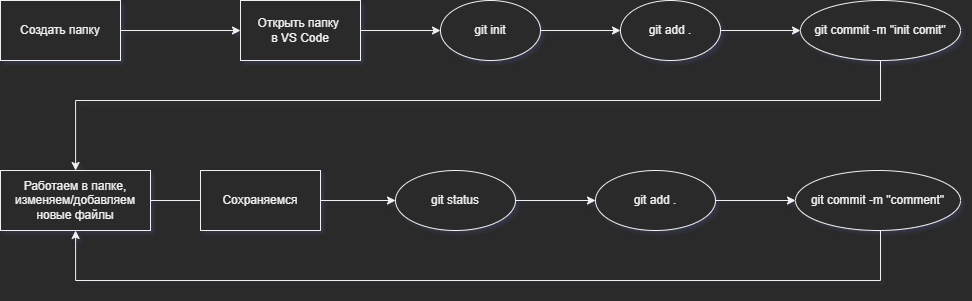

The diagram above was exported from draw.io. Its source (the exported page's mxGraphModel, read from the mxfile embedded in the PNG):
<mxGraphModel dx="1542" dy="1208" grid="1" gridSize="10" guides="1" tooltips="1" connect="1" arrows="1" fold="1" page="1" pageScale="1" pageWidth="1169" pageHeight="827" math="0" shadow="0">
  <root>
    <mxCell id="0" />
    <mxCell id="1" parent="0" />
    <mxCell id="2" value="" style="edgeStyle=orthogonalEdgeStyle;rounded=0;orthogonalLoop=1;jettySize=auto;html=1;" edge="1" source="3" target="5" parent="1">
      <mxGeometry relative="1" as="geometry" />
    </mxCell>
    <mxCell id="3" value="Создать папку" style="rounded=0;whiteSpace=wrap;html=1;" vertex="1" parent="1">
      <mxGeometry x="120" y="120" width="120" height="60" as="geometry" />
    </mxCell>
    <mxCell id="4" value="" style="edgeStyle=orthogonalEdgeStyle;rounded=0;orthogonalLoop=1;jettySize=auto;html=1;" edge="1" source="5" target="7" parent="1">
      <mxGeometry relative="1" as="geometry" />
    </mxCell>
    <mxCell id="5" value="Открыть папку &lt;br&gt;в VS Code" style="whiteSpace=wrap;html=1;rounded=0;" vertex="1" parent="1">
      <mxGeometry x="360" y="120" width="120" height="60" as="geometry" />
    </mxCell>
    <mxCell id="6" value="" style="edgeStyle=orthogonalEdgeStyle;rounded=0;orthogonalLoop=1;jettySize=auto;html=1;" edge="1" source="7" target="9" parent="1">
      <mxGeometry relative="1" as="geometry" />
    </mxCell>
    <mxCell id="7" value="git init" style="ellipse;whiteSpace=wrap;html=1;rounded=0;" vertex="1" parent="1">
      <mxGeometry x="560" y="120" width="100" height="60" as="geometry" />
    </mxCell>
    <mxCell id="8" value="" style="edgeStyle=orthogonalEdgeStyle;rounded=0;orthogonalLoop=1;jettySize=auto;html=1;" edge="1" source="9" target="11" parent="1">
      <mxGeometry relative="1" as="geometry" />
    </mxCell>
    <mxCell id="9" value="git add ." style="ellipse;whiteSpace=wrap;html=1;rounded=0;" vertex="1" parent="1">
      <mxGeometry x="740" y="120" width="100" height="60" as="geometry" />
    </mxCell>
    <mxCell id="10" value="" style="edgeStyle=orthogonalEdgeStyle;rounded=0;orthogonalLoop=1;jettySize=auto;html=1;" edge="1" source="11" target="13" parent="1">
      <mxGeometry relative="1" as="geometry">
        <Array as="points">
          <mxPoint x="1000" y="220" />
          <mxPoint x="195" y="220" />
        </Array>
      </mxGeometry>
    </mxCell>
    <mxCell id="11" value="git commit -m &quot;init comit&quot;" style="ellipse;whiteSpace=wrap;html=1;rounded=0;" vertex="1" parent="1">
      <mxGeometry x="920" y="120" width="160" height="60" as="geometry" />
    </mxCell>
    <mxCell id="12" value="" style="edgeStyle=orthogonalEdgeStyle;rounded=0;orthogonalLoop=1;jettySize=auto;html=1;startArrow=none;" edge="1" source="20" target="15" parent="1">
      <mxGeometry relative="1" as="geometry" />
    </mxCell>
    <mxCell id="13" value="Работаем в папке, изменяем/добавляем новые файлы" style="whiteSpace=wrap;html=1;rounded=0;" vertex="1" parent="1">
      <mxGeometry x="120" y="290" width="150" height="60" as="geometry" />
    </mxCell>
    <mxCell id="14" value="" style="edgeStyle=orthogonalEdgeStyle;rounded=0;orthogonalLoop=1;jettySize=auto;html=1;" edge="1" source="15" target="17" parent="1">
      <mxGeometry relative="1" as="geometry" />
    </mxCell>
    <mxCell id="15" value="git status" style="ellipse;whiteSpace=wrap;html=1;rounded=0;" vertex="1" parent="1">
      <mxGeometry x="515" y="290" width="120" height="60" as="geometry" />
    </mxCell>
    <mxCell id="16" value="" style="edgeStyle=orthogonalEdgeStyle;rounded=0;orthogonalLoop=1;jettySize=auto;html=1;" edge="1" source="17" target="19" parent="1">
      <mxGeometry relative="1" as="geometry" />
    </mxCell>
    <mxCell id="17" value="git add ." style="ellipse;whiteSpace=wrap;html=1;rounded=0;" vertex="1" parent="1">
      <mxGeometry x="715" y="290" width="120" height="60" as="geometry" />
    </mxCell>
    <mxCell id="18" style="edgeStyle=orthogonalEdgeStyle;rounded=0;orthogonalLoop=1;jettySize=auto;html=1;" edge="1" source="19" target="13" parent="1">
      <mxGeometry relative="1" as="geometry">
        <Array as="points">
          <mxPoint x="1000" y="400" />
          <mxPoint x="195" y="400" />
        </Array>
      </mxGeometry>
    </mxCell>
    <mxCell id="19" value="git commit -m &quot;comment&quot;" style="ellipse;whiteSpace=wrap;html=1;rounded=0;" vertex="1" parent="1">
      <mxGeometry x="915" y="290" width="165" height="60" as="geometry" />
    </mxCell>
    <mxCell id="20" value="Сохраняемся" style="whiteSpace=wrap;html=1;rounded=0;" vertex="1" parent="1">
      <mxGeometry x="320" y="290" width="120" height="60" as="geometry" />
    </mxCell>
    <mxCell id="21" value="" style="edgeStyle=orthogonalEdgeStyle;rounded=0;orthogonalLoop=1;jettySize=auto;html=1;endArrow=none;" edge="1" source="13" target="20" parent="1">
      <mxGeometry relative="1" as="geometry">
        <mxPoint x="270" y="320" as="sourcePoint" />
        <mxPoint x="515" y="320" as="targetPoint" />
      </mxGeometry>
    </mxCell>
  </root>
</mxGraphModel>